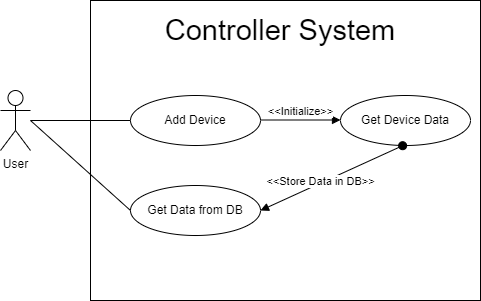

The diagram above was exported from draw.io. Its source (the exported page's mxGraphModel, read from the mxfile embedded in the PNG):
<mxGraphModel dx="593" dy="275" grid="1" gridSize="10" guides="1" tooltips="1" connect="1" arrows="1" fold="1" page="1" pageScale="1" pageWidth="827" pageHeight="1169" math="0" shadow="0">
  <root>
    <mxCell id="0" />
    <mxCell id="1" parent="0" />
    <mxCell id="1ejPvzsqm3KYP2ryo6BK-3" value="" style="html=1;" vertex="1" parent="1">
      <mxGeometry x="160" y="80" width="390" height="300" as="geometry" />
    </mxCell>
    <mxCell id="1ejPvzsqm3KYP2ryo6BK-1" value="User" style="shape=umlActor;verticalLabelPosition=bottom;verticalAlign=top;html=1;outlineConnect=0;" vertex="1" parent="1">
      <mxGeometry x="70" y="170" width="30" height="60" as="geometry" />
    </mxCell>
    <mxCell id="1ejPvzsqm3KYP2ryo6BK-7" value="Add Device" style="ellipse;whiteSpace=wrap;html=1;" vertex="1" parent="1">
      <mxGeometry x="200" y="175" width="130" height="50" as="geometry" />
    </mxCell>
    <mxCell id="1ejPvzsqm3KYP2ryo6BK-10" value="&lt;font style=&quot;font-size: 29px&quot;&gt;Controller System&lt;/font&gt;" style="rounded=0;whiteSpace=wrap;html=1;strokeColor=#FFFFFF;" vertex="1" parent="1">
      <mxGeometry x="170" y="90" width="360" height="40" as="geometry" />
    </mxCell>
    <mxCell id="1ejPvzsqm3KYP2ryo6BK-13" value="Get Device Data" style="ellipse;whiteSpace=wrap;html=1;" vertex="1" parent="1">
      <mxGeometry x="410" y="175" width="130" height="50" as="geometry" />
    </mxCell>
    <mxCell id="1ejPvzsqm3KYP2ryo6BK-15" value="Get Data from DB" style="ellipse;whiteSpace=wrap;html=1;" vertex="1" parent="1">
      <mxGeometry x="200" y="265" width="130" height="50" as="geometry" />
    </mxCell>
    <mxCell id="1ejPvzsqm3KYP2ryo6BK-16" value="" style="endArrow=none;html=1;rounded=0;fontSize=29;entryX=0;entryY=0.5;entryDx=0;entryDy=0;" edge="1" parent="1" target="1ejPvzsqm3KYP2ryo6BK-15">
      <mxGeometry width="50" height="50" relative="1" as="geometry">
        <mxPoint x="100" y="200" as="sourcePoint" />
        <mxPoint x="130" y="310" as="targetPoint" />
      </mxGeometry>
    </mxCell>
    <mxCell id="1ejPvzsqm3KYP2ryo6BK-17" value="" style="endArrow=none;html=1;rounded=0;fontSize=29;entryX=0;entryY=0.5;entryDx=0;entryDy=0;" edge="1" parent="1" target="1ejPvzsqm3KYP2ryo6BK-7">
      <mxGeometry width="50" height="50" relative="1" as="geometry">
        <mxPoint x="100" y="200" as="sourcePoint" />
        <mxPoint x="210" y="255" as="targetPoint" />
      </mxGeometry>
    </mxCell>
    <mxCell id="1ejPvzsqm3KYP2ryo6BK-22" value="&amp;lt;&amp;lt;Initialize&amp;gt;&amp;gt;" style="html=1;verticalAlign=bottom;endArrow=block;rounded=0;fontSize=11;" edge="1" parent="1">
      <mxGeometry width="80" relative="1" as="geometry">
        <mxPoint x="330" y="199.5" as="sourcePoint" />
        <mxPoint x="410" y="199.5" as="targetPoint" />
      </mxGeometry>
    </mxCell>
    <mxCell id="1ejPvzsqm3KYP2ryo6BK-23" value="&amp;lt;&amp;lt;Store Data in DB&amp;gt;&amp;gt;" style="html=1;verticalAlign=bottom;startArrow=oval;startFill=1;endArrow=block;startSize=8;rounded=0;fontSize=11;entryX=1;entryY=0.5;entryDx=0;entryDy=0;exitX=0.478;exitY=1.004;exitDx=0;exitDy=0;exitPerimeter=0;" edge="1" parent="1" source="1ejPvzsqm3KYP2ryo6BK-13" target="1ejPvzsqm3KYP2ryo6BK-15">
      <mxGeometry x="0.1948" y="7" width="60" relative="1" as="geometry">
        <mxPoint x="380" y="270" as="sourcePoint" />
        <mxPoint x="440" y="270" as="targetPoint" />
        <mxPoint as="offset" />
      </mxGeometry>
    </mxCell>
  </root>
</mxGraphModel>